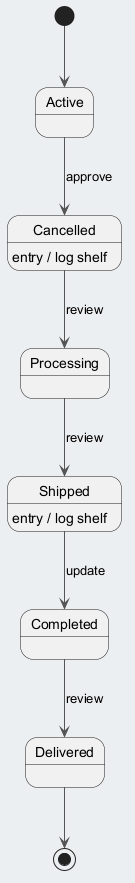

The diagram above was rendered by PlantUML. Its source (embedded in the PNG):
@startuml
skinparam backgroundColor #ECEFF1
skinparam classBackgroundColor #FFFFFF
skinparam classBorderColor #455A64
skinparam ArrowColor #555555
[*] --> Active
Active --> Cancelled : approve
Cancelled --> Processing : review
Cancelled : entry / log shelf
Processing --> Shipped : review
Shipped --> Completed : update
Shipped : entry / log shelf
Completed --> Delivered : review
Delivered --> [*]
@enduml